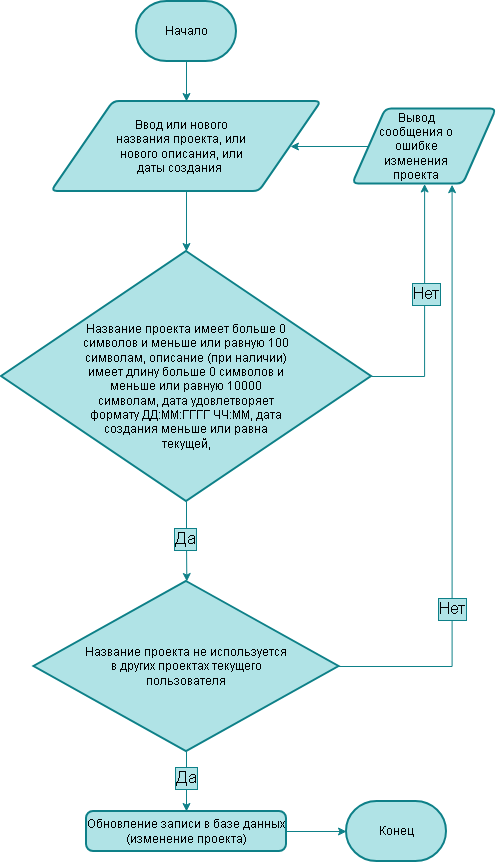

The diagram above was exported from draw.io. Its source (the exported page's mxGraphModel, read from the mxfile embedded in the PNG):
<mxGraphModel dx="970" dy="538" grid="1" gridSize="10" guides="1" tooltips="1" connect="1" arrows="1" fold="1" page="1" pageScale="1" pageWidth="827" pageHeight="1169" math="0" shadow="0">
  <root>
    <mxCell id="0" />
    <mxCell id="1" parent="0" />
    <mxCell id="w5tFXIEkqVHrYifhVbyY-4" edge="1" parent="1" source="w5tFXIEkqVHrYifhVbyY-1" style="edgeStyle=orthogonalEdgeStyle;rounded=0;orthogonalLoop=1;jettySize=auto;html=1;exitX=0.5;exitY=1;exitDx=0;exitDy=0;exitPerimeter=0;defaultLabelBackgroundColor=page;fillColor=#b0e3e6;strokeColor=#0e8088;" target="w5tFXIEkqVHrYifhVbyY-3">
      <mxGeometry relative="1" as="geometry" />
    </mxCell>
    <mxCell id="w5tFXIEkqVHrYifhVbyY-1" parent="1" style="strokeWidth=2;html=1;shape=mxgraph.flowchart.terminator;whiteSpace=wrap;fillColor=#b0e3e6;strokeColor=#0e8088;" value="Начало" vertex="1">
      <mxGeometry height="60" width="100" x="340" y="20" as="geometry" />
    </mxCell>
    <mxCell id="w5tFXIEkqVHrYifhVbyY-2" parent="1" style="strokeWidth=2;html=1;shape=mxgraph.flowchart.terminator;whiteSpace=wrap;fillColor=#b0e3e6;strokeColor=#0e8088;" value="Конец" vertex="1">
      <mxGeometry height="60" width="100" x="550" y="820" as="geometry" />
    </mxCell>
    <mxCell id="kHYXrCwUafZGVRGlPs33-14" edge="1" parent="1" source="w5tFXIEkqVHrYifhVbyY-3" style="edgeStyle=orthogonalEdgeStyle;rounded=0;orthogonalLoop=1;jettySize=auto;html=1;exitX=0.5;exitY=1;exitDx=0;exitDy=0;defaultLabelBackgroundColor=page;fillColor=#b0e3e6;strokeColor=#0e8088;" target="w5tFXIEkqVHrYifhVbyY-13">
      <mxGeometry relative="1" as="geometry" />
    </mxCell>
    <mxCell id="w5tFXIEkqVHrYifhVbyY-3" parent="1" style="shape=parallelogram;html=1;strokeWidth=2;perimeter=parallelogramPerimeter;whiteSpace=wrap;rounded=1;arcSize=12;size=0.23;fillColor=#b0e3e6;strokeColor=#0e8088;" value="" vertex="1">
      <mxGeometry height="90" width="270" x="255" y="120" as="geometry" />
    </mxCell>
    <mxCell id="kHYXrCwUafZGVRGlPs33-15" edge="1" parent="1" source="w5tFXIEkqVHrYifhVbyY-13" style="edgeStyle=orthogonalEdgeStyle;rounded=0;orthogonalLoop=1;jettySize=auto;html=1;exitX=1;exitY=0.5;exitDx=0;exitDy=0;exitPerimeter=0;entryX=0.5;entryY=1;entryDx=0;entryDy=0;defaultLabelBackgroundColor=page;fillColor=#b0e3e6;strokeColor=#0e8088;" target="kHYXrCwUafZGVRGlPs33-6">
      <mxGeometry relative="1" as="geometry" />
    </mxCell>
    <mxCell id="kHYXrCwUafZGVRGlPs33-16" connectable="0" parent="kHYXrCwUafZGVRGlPs33-15" style="edgeLabel;html=1;align=center;verticalAlign=middle;resizable=0;points=[];inheritText=fontFamily,fontColor,fontStyle,textOpacity,labelBorderWidth,defaultLabelBackgroundColor,labelPadding;defaultLabelBackgroundColor=page;fontSize=17;labelBackgroundColor=#b0e3e6;labelBorderColor=#0e8088;" value="Нет" vertex="1">
      <mxGeometry relative="1" x="0.105" y="-1" as="geometry">
        <mxPoint as="offset" />
      </mxGeometry>
    </mxCell>
    <mxCell id="kHYXrCwUafZGVRGlPs33-17" edge="1" parent="1" source="w5tFXIEkqVHrYifhVbyY-13" style="edgeStyle=orthogonalEdgeStyle;rounded=0;orthogonalLoop=1;jettySize=auto;html=1;exitX=0.5;exitY=1;exitDx=0;exitDy=0;exitPerimeter=0;defaultLabelBackgroundColor=page;fillColor=#b0e3e6;strokeColor=#0e8088;">
      <mxGeometry relative="1" as="geometry">
        <mxPoint x="390.34920634920627" y="600" as="targetPoint" />
      </mxGeometry>
    </mxCell>
    <mxCell id="kHYXrCwUafZGVRGlPs33-18" connectable="0" parent="kHYXrCwUafZGVRGlPs33-17" style="edgeLabel;html=1;align=center;verticalAlign=middle;resizable=0;points=[];inheritText=fontFamily,fontColor,fontStyle,textOpacity,labelBorderWidth,defaultLabelBackgroundColor,labelPadding;defaultLabelBackgroundColor=page;labelBackgroundColor=#b0e3e6;labelBorderColor=#0e8088;fontSize=17;" value="Да" vertex="1">
      <mxGeometry relative="1" x="-0.0737" y="-2" as="geometry">
        <mxPoint as="offset" />
      </mxGeometry>
    </mxCell>
    <mxCell id="w5tFXIEkqVHrYifhVbyY-13" parent="1" style="strokeWidth=2;html=1;shape=mxgraph.flowchart.decision;whiteSpace=wrap;fillColor=#b0e3e6;strokeColor=#0e8088;" value="" vertex="1">
      <mxGeometry height="250" width="370" x="205" y="270" as="geometry" />
    </mxCell>
    <mxCell id="kHYXrCwUafZGVRGlPs33-12" edge="1" parent="1" source="kHYXrCwUafZGVRGlPs33-6" style="edgeStyle=orthogonalEdgeStyle;rounded=0;orthogonalLoop=1;jettySize=auto;html=1;exitX=0;exitY=0.5;exitDx=0;exitDy=0;defaultLabelBackgroundColor=page;fillColor=#b0e3e6;strokeColor=#0e8088;" target="w5tFXIEkqVHrYifhVbyY-3">
      <mxGeometry relative="1" as="geometry" />
    </mxCell>
    <mxCell id="kHYXrCwUafZGVRGlPs33-6" parent="1" style="shape=parallelogram;html=1;strokeWidth=2;perimeter=parallelogramPerimeter;whiteSpace=wrap;rounded=1;arcSize=12;size=0.23;fillColor=#b0e3e6;strokeColor=#0e8088;" value="" vertex="1">
      <mxGeometry height="75" width="143.75" x="556.25" y="127.5" as="geometry" />
    </mxCell>
    <mxCell id="kHYXrCwUafZGVRGlPs33-10" parent="1" style="text;html=1;whiteSpace=wrap;strokeColor=none;fillColor=none;align=center;verticalAlign=middle;rounded=0;" value="Ввод или нового названия проекта, или нового описания, или даты создания&amp;nbsp;" vertex="1">
      <mxGeometry height="30" width="150" x="310" y="150" as="geometry" />
    </mxCell>
    <mxCell id="kHYXrCwUafZGVRGlPs33-11" parent="1" style="text;html=1;whiteSpace=wrap;strokeColor=none;fillColor=none;align=center;verticalAlign=middle;rounded=0;" value="Вывод сообщения о ошибке изменения проекта" vertex="1">
      <mxGeometry height="30" width="80" x="580" y="150" as="geometry" />
    </mxCell>
    <mxCell id="kHYXrCwUafZGVRGlPs33-13" parent="1" style="text;html=1;whiteSpace=wrap;strokeColor=none;fillColor=none;align=center;verticalAlign=middle;rounded=0;" value="Название проекта имеет больше 0 символов и меньше или равную 100 символам, описание (при наличии) имеет длину больше 0 символов и меньше или равную 10000 символам, дата удовлетворяет формату ДД:ММ:ГГГГ ЧЧ:ММ, дата создания меньше или равна текущей," vertex="1">
      <mxGeometry height="130" width="210" x="285" y="340" as="geometry" />
    </mxCell>
    <mxCell id="kHYXrCwUafZGVRGlPs33-21" edge="1" parent="1" source="kHYXrCwUafZGVRGlPs33-19" style="edgeStyle=orthogonalEdgeStyle;rounded=0;orthogonalLoop=1;jettySize=auto;html=1;exitX=1;exitY=0.5;exitDx=0;exitDy=0;exitPerimeter=0;entryX=0.691;entryY=1.009;entryDx=0;entryDy=0;defaultLabelBackgroundColor=page;fillColor=#b0e3e6;strokeColor=#0e8088;entryPerimeter=0;" target="kHYXrCwUafZGVRGlPs33-6">
      <mxGeometry relative="1" x="-0.0261" as="geometry">
        <mxPoint x="538.4399999999999" y="692.5" as="sourcePoint" />
        <mxPoint x="660.0025" y="210" as="targetPoint" />
      </mxGeometry>
    </mxCell>
    <mxCell id="kHYXrCwUafZGVRGlPs33-22" connectable="0" parent="kHYXrCwUafZGVRGlPs33-21" style="edgeLabel;html=1;align=center;verticalAlign=middle;resizable=0;points=[];inheritText=fontFamily,fontColor,fontStyle,textOpacity,labelBorderWidth,defaultLabelBackgroundColor,labelPadding;defaultLabelBackgroundColor=page;labelBackgroundColor=#b0e3e6;labelBorderColor=#0e8088;fontSize=17;" value="Нет" vertex="1">
      <mxGeometry relative="1" x="-0.4261" as="geometry">
        <mxPoint as="offset" />
      </mxGeometry>
    </mxCell>
    <mxCell id="kHYXrCwUafZGVRGlPs33-24" edge="1" parent="1" source="kHYXrCwUafZGVRGlPs33-19" style="edgeStyle=orthogonalEdgeStyle;rounded=0;orthogonalLoop=1;jettySize=auto;html=1;exitX=0.5;exitY=1;exitDx=0;exitDy=0;exitPerimeter=0;entryX=0.5;entryY=0;entryDx=0;entryDy=0;defaultLabelBackgroundColor=page;fillColor=#b0e3e6;strokeColor=#0e8088;" target="kHYXrCwUafZGVRGlPs33-23">
      <mxGeometry relative="1" as="geometry" />
    </mxCell>
    <mxCell id="kHYXrCwUafZGVRGlPs33-25" connectable="0" parent="kHYXrCwUafZGVRGlPs33-24" style="edgeLabel;html=1;align=center;verticalAlign=middle;resizable=0;points=[];inheritText=fontFamily,fontColor,fontStyle,textOpacity,labelBorderWidth,defaultLabelBackgroundColor,labelPadding;defaultLabelBackgroundColor=page;labelBackgroundColor=#b0e3e6;labelBorderColor=#0e8088;fontSize=17;" value="Да" vertex="1">
      <mxGeometry relative="1" x="-0.1343" y="-1" as="geometry">
        <mxPoint as="offset" />
      </mxGeometry>
    </mxCell>
    <mxCell id="kHYXrCwUafZGVRGlPs33-19" parent="1" style="strokeWidth=2;html=1;shape=mxgraph.flowchart.decision;whiteSpace=wrap;fillColor=#b0e3e6;strokeColor=#0e8088;" value="" vertex="1">
      <mxGeometry height="170" width="305" x="237.5" y="600" as="geometry" />
    </mxCell>
    <mxCell id="kHYXrCwUafZGVRGlPs33-20" parent="1" style="text;html=1;whiteSpace=wrap;strokeColor=none;fillColor=none;align=center;verticalAlign=middle;rounded=0;" value="Название проекта не используется в других проектах текущего пользователя" vertex="1">
      <mxGeometry height="130" width="210" x="285" y="620" as="geometry" />
    </mxCell>
    <mxCell id="kHYXrCwUafZGVRGlPs33-23" parent="1" style="rounded=1;whiteSpace=wrap;html=1;absoluteArcSize=1;arcSize=14;strokeWidth=2;fillColor=#b0e3e6;strokeColor=#0e8088;" value="Обновление записи в базе данных (изменение проекта)" vertex="1">
      <mxGeometry height="40" width="200" x="290" y="830" as="geometry" />
    </mxCell>
    <mxCell id="kHYXrCwUafZGVRGlPs33-26" edge="1" parent="1" source="kHYXrCwUafZGVRGlPs33-23" style="edgeStyle=orthogonalEdgeStyle;rounded=0;orthogonalLoop=1;jettySize=auto;html=1;exitX=1;exitY=0.5;exitDx=0;exitDy=0;entryX=0;entryY=0.5;entryDx=0;entryDy=0;entryPerimeter=0;defaultLabelBackgroundColor=page;fillColor=#b0e3e6;strokeColor=#0e8088;" target="w5tFXIEkqVHrYifhVbyY-2">
      <mxGeometry relative="1" as="geometry" />
    </mxCell>
  </root>
</mxGraphModel>